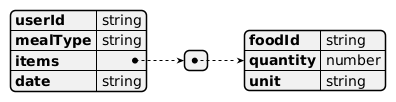

The diagram above was rendered by PlantUML. Its source (embedded in the PNG):
@startjson
{
  "userId": "string",
  "mealType": "string",  // breakfast | lunch | dinner | snack
  "items": [
    {
      "foodId": "string",
      "quantity": "number",
      "unit": "string"   // g, ml, unidad...
    }
  ],
  "date": "string"  // ISO 8601
}
@endjson